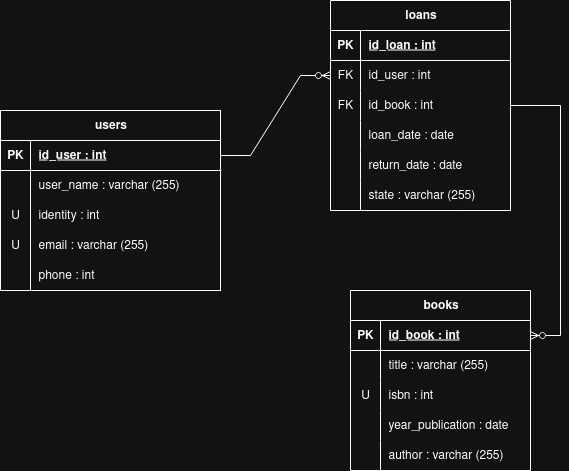

The diagram above was exported from draw.io. Its source (the exported page's mxGraphModel, read from the mxfile embedded in the PNG):
<mxGraphModel dx="1426" dy="748" grid="1" gridSize="10" guides="1" tooltips="1" connect="1" arrows="1" fold="1" page="1" pageScale="1" pageWidth="827" pageHeight="1169" math="0" shadow="0">
  <root>
    <mxCell id="0" />
    <mxCell id="1" parent="0" />
    <mxCell id="NsvxKCHqC_-miFw1DCIB-1" value="users" style="shape=table;startSize=30;container=1;collapsible=1;childLayout=tableLayout;fixedRows=1;rowLines=0;fontStyle=1;align=center;resizeLast=1;html=1;" parent="1" vertex="1">
      <mxGeometry x="110" y="150" width="220" height="180" as="geometry" />
    </mxCell>
    <mxCell id="NsvxKCHqC_-miFw1DCIB-2" value="" style="shape=tableRow;horizontal=0;startSize=0;swimlaneHead=0;swimlaneBody=0;fillColor=none;collapsible=0;dropTarget=0;points=[[0,0.5],[1,0.5]];portConstraint=eastwest;top=0;left=0;right=0;bottom=1;" parent="NsvxKCHqC_-miFw1DCIB-1" vertex="1">
      <mxGeometry y="30" width="220" height="30" as="geometry" />
    </mxCell>
    <mxCell id="NsvxKCHqC_-miFw1DCIB-3" value="PK" style="shape=partialRectangle;connectable=0;fillColor=none;top=0;left=0;bottom=0;right=0;fontStyle=1;overflow=hidden;whiteSpace=wrap;html=1;" parent="NsvxKCHqC_-miFw1DCIB-2" vertex="1">
      <mxGeometry width="30" height="30" as="geometry">
        <mxRectangle width="30" height="30" as="alternateBounds" />
      </mxGeometry>
    </mxCell>
    <mxCell id="NsvxKCHqC_-miFw1DCIB-4" value="id_user : int" style="shape=partialRectangle;connectable=0;fillColor=none;top=0;left=0;bottom=0;right=0;align=left;spacingLeft=6;fontStyle=5;overflow=hidden;whiteSpace=wrap;html=1;" parent="NsvxKCHqC_-miFw1DCIB-2" vertex="1">
      <mxGeometry x="30" width="190" height="30" as="geometry">
        <mxRectangle width="190" height="30" as="alternateBounds" />
      </mxGeometry>
    </mxCell>
    <mxCell id="NsvxKCHqC_-miFw1DCIB-5" value="" style="shape=tableRow;horizontal=0;startSize=0;swimlaneHead=0;swimlaneBody=0;fillColor=none;collapsible=0;dropTarget=0;points=[[0,0.5],[1,0.5]];portConstraint=eastwest;top=0;left=0;right=0;bottom=0;" parent="NsvxKCHqC_-miFw1DCIB-1" vertex="1">
      <mxGeometry y="60" width="220" height="30" as="geometry" />
    </mxCell>
    <mxCell id="NsvxKCHqC_-miFw1DCIB-6" value="" style="shape=partialRectangle;connectable=0;fillColor=none;top=0;left=0;bottom=0;right=0;editable=1;overflow=hidden;whiteSpace=wrap;html=1;" parent="NsvxKCHqC_-miFw1DCIB-5" vertex="1">
      <mxGeometry width="30" height="30" as="geometry">
        <mxRectangle width="30" height="30" as="alternateBounds" />
      </mxGeometry>
    </mxCell>
    <mxCell id="NsvxKCHqC_-miFw1DCIB-7" value="user_name : varchar (255)" style="shape=partialRectangle;connectable=0;fillColor=none;top=0;left=0;bottom=0;right=0;align=left;spacingLeft=6;overflow=hidden;whiteSpace=wrap;html=1;" parent="NsvxKCHqC_-miFw1DCIB-5" vertex="1">
      <mxGeometry x="30" width="190" height="30" as="geometry">
        <mxRectangle width="190" height="30" as="alternateBounds" />
      </mxGeometry>
    </mxCell>
    <mxCell id="NsvxKCHqC_-miFw1DCIB-8" value="" style="shape=tableRow;horizontal=0;startSize=0;swimlaneHead=0;swimlaneBody=0;fillColor=none;collapsible=0;dropTarget=0;points=[[0,0.5],[1,0.5]];portConstraint=eastwest;top=0;left=0;right=0;bottom=0;" parent="NsvxKCHqC_-miFw1DCIB-1" vertex="1">
      <mxGeometry y="90" width="220" height="30" as="geometry" />
    </mxCell>
    <mxCell id="NsvxKCHqC_-miFw1DCIB-9" value="U" style="shape=partialRectangle;connectable=0;fillColor=none;top=0;left=0;bottom=0;right=0;editable=1;overflow=hidden;whiteSpace=wrap;html=1;" parent="NsvxKCHqC_-miFw1DCIB-8" vertex="1">
      <mxGeometry width="30" height="30" as="geometry">
        <mxRectangle width="30" height="30" as="alternateBounds" />
      </mxGeometry>
    </mxCell>
    <mxCell id="NsvxKCHqC_-miFw1DCIB-10" value="identity : int" style="shape=partialRectangle;connectable=0;fillColor=none;top=0;left=0;bottom=0;right=0;align=left;spacingLeft=6;overflow=hidden;whiteSpace=wrap;html=1;" parent="NsvxKCHqC_-miFw1DCIB-8" vertex="1">
      <mxGeometry x="30" width="190" height="30" as="geometry">
        <mxRectangle width="190" height="30" as="alternateBounds" />
      </mxGeometry>
    </mxCell>
    <mxCell id="NsvxKCHqC_-miFw1DCIB-11" value="" style="shape=tableRow;horizontal=0;startSize=0;swimlaneHead=0;swimlaneBody=0;fillColor=none;collapsible=0;dropTarget=0;points=[[0,0.5],[1,0.5]];portConstraint=eastwest;top=0;left=0;right=0;bottom=0;" parent="NsvxKCHqC_-miFw1DCIB-1" vertex="1">
      <mxGeometry y="120" width="220" height="30" as="geometry" />
    </mxCell>
    <mxCell id="NsvxKCHqC_-miFw1DCIB-12" value="U" style="shape=partialRectangle;connectable=0;fillColor=none;top=0;left=0;bottom=0;right=0;editable=1;overflow=hidden;whiteSpace=wrap;html=1;" parent="NsvxKCHqC_-miFw1DCIB-11" vertex="1">
      <mxGeometry width="30" height="30" as="geometry">
        <mxRectangle width="30" height="30" as="alternateBounds" />
      </mxGeometry>
    </mxCell>
    <mxCell id="NsvxKCHqC_-miFw1DCIB-13" value="email : varchar (255)" style="shape=partialRectangle;connectable=0;fillColor=none;top=0;left=0;bottom=0;right=0;align=left;spacingLeft=6;overflow=hidden;whiteSpace=wrap;html=1;" parent="NsvxKCHqC_-miFw1DCIB-11" vertex="1">
      <mxGeometry x="30" width="190" height="30" as="geometry">
        <mxRectangle width="190" height="30" as="alternateBounds" />
      </mxGeometry>
    </mxCell>
    <mxCell id="NsvxKCHqC_-miFw1DCIB-14" style="shape=tableRow;horizontal=0;startSize=0;swimlaneHead=0;swimlaneBody=0;fillColor=none;collapsible=0;dropTarget=0;points=[[0,0.5],[1,0.5]];portConstraint=eastwest;top=0;left=0;right=0;bottom=0;" parent="NsvxKCHqC_-miFw1DCIB-1" vertex="1">
      <mxGeometry y="150" width="220" height="30" as="geometry" />
    </mxCell>
    <mxCell id="NsvxKCHqC_-miFw1DCIB-15" style="shape=partialRectangle;connectable=0;fillColor=none;top=0;left=0;bottom=0;right=0;editable=1;overflow=hidden;whiteSpace=wrap;html=1;" parent="NsvxKCHqC_-miFw1DCIB-14" vertex="1">
      <mxGeometry width="30" height="30" as="geometry">
        <mxRectangle width="30" height="30" as="alternateBounds" />
      </mxGeometry>
    </mxCell>
    <mxCell id="NsvxKCHqC_-miFw1DCIB-16" value="phone : int" style="shape=partialRectangle;connectable=0;fillColor=none;top=0;left=0;bottom=0;right=0;align=left;spacingLeft=6;overflow=hidden;whiteSpace=wrap;html=1;" parent="NsvxKCHqC_-miFw1DCIB-14" vertex="1">
      <mxGeometry x="30" width="190" height="30" as="geometry">
        <mxRectangle width="190" height="30" as="alternateBounds" />
      </mxGeometry>
    </mxCell>
    <mxCell id="NsvxKCHqC_-miFw1DCIB-17" value="books" style="shape=table;startSize=30;container=1;collapsible=1;childLayout=tableLayout;fixedRows=1;rowLines=0;fontStyle=1;align=center;resizeLast=1;html=1;" parent="1" vertex="1">
      <mxGeometry x="460" y="330" width="180" height="180" as="geometry" />
    </mxCell>
    <mxCell id="NsvxKCHqC_-miFw1DCIB-18" value="" style="shape=tableRow;horizontal=0;startSize=0;swimlaneHead=0;swimlaneBody=0;fillColor=none;collapsible=0;dropTarget=0;points=[[0,0.5],[1,0.5]];portConstraint=eastwest;top=0;left=0;right=0;bottom=1;" parent="NsvxKCHqC_-miFw1DCIB-17" vertex="1">
      <mxGeometry y="30" width="180" height="30" as="geometry" />
    </mxCell>
    <mxCell id="NsvxKCHqC_-miFw1DCIB-19" value="PK" style="shape=partialRectangle;connectable=0;fillColor=none;top=0;left=0;bottom=0;right=0;fontStyle=1;overflow=hidden;whiteSpace=wrap;html=1;" parent="NsvxKCHqC_-miFw1DCIB-18" vertex="1">
      <mxGeometry width="30" height="30" as="geometry">
        <mxRectangle width="30" height="30" as="alternateBounds" />
      </mxGeometry>
    </mxCell>
    <mxCell id="NsvxKCHqC_-miFw1DCIB-20" value="id_book : int" style="shape=partialRectangle;connectable=0;fillColor=none;top=0;left=0;bottom=0;right=0;align=left;spacingLeft=6;fontStyle=5;overflow=hidden;whiteSpace=wrap;html=1;" parent="NsvxKCHqC_-miFw1DCIB-18" vertex="1">
      <mxGeometry x="30" width="150" height="30" as="geometry">
        <mxRectangle width="150" height="30" as="alternateBounds" />
      </mxGeometry>
    </mxCell>
    <mxCell id="NsvxKCHqC_-miFw1DCIB-24" value="" style="shape=tableRow;horizontal=0;startSize=0;swimlaneHead=0;swimlaneBody=0;fillColor=none;collapsible=0;dropTarget=0;points=[[0,0.5],[1,0.5]];portConstraint=eastwest;top=0;left=0;right=0;bottom=0;" parent="NsvxKCHqC_-miFw1DCIB-17" vertex="1">
      <mxGeometry y="60" width="180" height="30" as="geometry" />
    </mxCell>
    <mxCell id="NsvxKCHqC_-miFw1DCIB-25" value="" style="shape=partialRectangle;connectable=0;fillColor=none;top=0;left=0;bottom=0;right=0;editable=1;overflow=hidden;whiteSpace=wrap;html=1;" parent="NsvxKCHqC_-miFw1DCIB-24" vertex="1">
      <mxGeometry width="30" height="30" as="geometry">
        <mxRectangle width="30" height="30" as="alternateBounds" />
      </mxGeometry>
    </mxCell>
    <mxCell id="NsvxKCHqC_-miFw1DCIB-26" value="title : varchar (255)" style="shape=partialRectangle;connectable=0;fillColor=none;top=0;left=0;bottom=0;right=0;align=left;spacingLeft=6;overflow=hidden;whiteSpace=wrap;html=1;" parent="NsvxKCHqC_-miFw1DCIB-24" vertex="1">
      <mxGeometry x="30" width="150" height="30" as="geometry">
        <mxRectangle width="150" height="30" as="alternateBounds" />
      </mxGeometry>
    </mxCell>
    <mxCell id="NsvxKCHqC_-miFw1DCIB-27" value="" style="shape=tableRow;horizontal=0;startSize=0;swimlaneHead=0;swimlaneBody=0;fillColor=none;collapsible=0;dropTarget=0;points=[[0,0.5],[1,0.5]];portConstraint=eastwest;top=0;left=0;right=0;bottom=0;" parent="NsvxKCHqC_-miFw1DCIB-17" vertex="1">
      <mxGeometry y="90" width="180" height="30" as="geometry" />
    </mxCell>
    <mxCell id="NsvxKCHqC_-miFw1DCIB-28" value="U" style="shape=partialRectangle;connectable=0;fillColor=none;top=0;left=0;bottom=0;right=0;editable=1;overflow=hidden;whiteSpace=wrap;html=1;" parent="NsvxKCHqC_-miFw1DCIB-27" vertex="1">
      <mxGeometry width="30" height="30" as="geometry">
        <mxRectangle width="30" height="30" as="alternateBounds" />
      </mxGeometry>
    </mxCell>
    <mxCell id="NsvxKCHqC_-miFw1DCIB-29" value="isbn : int" style="shape=partialRectangle;connectable=0;fillColor=none;top=0;left=0;bottom=0;right=0;align=left;spacingLeft=6;overflow=hidden;whiteSpace=wrap;html=1;" parent="NsvxKCHqC_-miFw1DCIB-27" vertex="1">
      <mxGeometry x="30" width="150" height="30" as="geometry">
        <mxRectangle width="150" height="30" as="alternateBounds" />
      </mxGeometry>
    </mxCell>
    <mxCell id="NsvxKCHqC_-miFw1DCIB-30" style="shape=tableRow;horizontal=0;startSize=0;swimlaneHead=0;swimlaneBody=0;fillColor=none;collapsible=0;dropTarget=0;points=[[0,0.5],[1,0.5]];portConstraint=eastwest;top=0;left=0;right=0;bottom=0;" parent="NsvxKCHqC_-miFw1DCIB-17" vertex="1">
      <mxGeometry y="120" width="180" height="30" as="geometry" />
    </mxCell>
    <mxCell id="NsvxKCHqC_-miFw1DCIB-31" style="shape=partialRectangle;connectable=0;fillColor=none;top=0;left=0;bottom=0;right=0;editable=1;overflow=hidden;whiteSpace=wrap;html=1;" parent="NsvxKCHqC_-miFw1DCIB-30" vertex="1">
      <mxGeometry width="30" height="30" as="geometry">
        <mxRectangle width="30" height="30" as="alternateBounds" />
      </mxGeometry>
    </mxCell>
    <mxCell id="NsvxKCHqC_-miFw1DCIB-32" value="year_publication : date" style="shape=partialRectangle;connectable=0;fillColor=none;top=0;left=0;bottom=0;right=0;align=left;spacingLeft=6;overflow=hidden;whiteSpace=wrap;html=1;" parent="NsvxKCHqC_-miFw1DCIB-30" vertex="1">
      <mxGeometry x="30" width="150" height="30" as="geometry">
        <mxRectangle width="150" height="30" as="alternateBounds" />
      </mxGeometry>
    </mxCell>
    <mxCell id="NsvxKCHqC_-miFw1DCIB-55" style="shape=tableRow;horizontal=0;startSize=0;swimlaneHead=0;swimlaneBody=0;fillColor=none;collapsible=0;dropTarget=0;points=[[0,0.5],[1,0.5]];portConstraint=eastwest;top=0;left=0;right=0;bottom=0;" parent="NsvxKCHqC_-miFw1DCIB-17" vertex="1">
      <mxGeometry y="150" width="180" height="30" as="geometry" />
    </mxCell>
    <mxCell id="NsvxKCHqC_-miFw1DCIB-56" style="shape=partialRectangle;connectable=0;fillColor=none;top=0;left=0;bottom=0;right=0;editable=1;overflow=hidden;whiteSpace=wrap;html=1;" parent="NsvxKCHqC_-miFw1DCIB-55" vertex="1">
      <mxGeometry width="30" height="30" as="geometry">
        <mxRectangle width="30" height="30" as="alternateBounds" />
      </mxGeometry>
    </mxCell>
    <mxCell id="NsvxKCHqC_-miFw1DCIB-57" value="author : varchar (255)" style="shape=partialRectangle;connectable=0;fillColor=none;top=0;left=0;bottom=0;right=0;align=left;spacingLeft=6;overflow=hidden;whiteSpace=wrap;html=1;" parent="NsvxKCHqC_-miFw1DCIB-55" vertex="1">
      <mxGeometry x="30" width="150" height="30" as="geometry">
        <mxRectangle width="150" height="30" as="alternateBounds" />
      </mxGeometry>
    </mxCell>
    <mxCell id="NsvxKCHqC_-miFw1DCIB-33" value="loans" style="shape=table;startSize=30;container=1;collapsible=1;childLayout=tableLayout;fixedRows=1;rowLines=0;fontStyle=1;align=center;resizeLast=1;html=1;" parent="1" vertex="1">
      <mxGeometry x="440" y="40" width="180" height="210" as="geometry" />
    </mxCell>
    <mxCell id="NsvxKCHqC_-miFw1DCIB-34" value="" style="shape=tableRow;horizontal=0;startSize=0;swimlaneHead=0;swimlaneBody=0;fillColor=none;collapsible=0;dropTarget=0;points=[[0,0.5],[1,0.5]];portConstraint=eastwest;top=0;left=0;right=0;bottom=1;" parent="NsvxKCHqC_-miFw1DCIB-33" vertex="1">
      <mxGeometry y="30" width="180" height="30" as="geometry" />
    </mxCell>
    <mxCell id="NsvxKCHqC_-miFw1DCIB-35" value="PK" style="shape=partialRectangle;connectable=0;fillColor=none;top=0;left=0;bottom=0;right=0;fontStyle=1;overflow=hidden;whiteSpace=wrap;html=1;" parent="NsvxKCHqC_-miFw1DCIB-34" vertex="1">
      <mxGeometry width="30" height="30" as="geometry">
        <mxRectangle width="30" height="30" as="alternateBounds" />
      </mxGeometry>
    </mxCell>
    <mxCell id="NsvxKCHqC_-miFw1DCIB-36" value="id_loan : int" style="shape=partialRectangle;connectable=0;fillColor=none;top=0;left=0;bottom=0;right=0;align=left;spacingLeft=6;fontStyle=5;overflow=hidden;whiteSpace=wrap;html=1;" parent="NsvxKCHqC_-miFw1DCIB-34" vertex="1">
      <mxGeometry x="30" width="150" height="30" as="geometry">
        <mxRectangle width="150" height="30" as="alternateBounds" />
      </mxGeometry>
    </mxCell>
    <mxCell id="NsvxKCHqC_-miFw1DCIB-37" value="" style="shape=tableRow;horizontal=0;startSize=0;swimlaneHead=0;swimlaneBody=0;fillColor=none;collapsible=0;dropTarget=0;points=[[0,0.5],[1,0.5]];portConstraint=eastwest;top=0;left=0;right=0;bottom=0;" parent="NsvxKCHqC_-miFw1DCIB-33" vertex="1">
      <mxGeometry y="60" width="180" height="30" as="geometry" />
    </mxCell>
    <mxCell id="NsvxKCHqC_-miFw1DCIB-38" value="FK" style="shape=partialRectangle;connectable=0;fillColor=none;top=0;left=0;bottom=0;right=0;editable=1;overflow=hidden;whiteSpace=wrap;html=1;" parent="NsvxKCHqC_-miFw1DCIB-37" vertex="1">
      <mxGeometry width="30" height="30" as="geometry">
        <mxRectangle width="30" height="30" as="alternateBounds" />
      </mxGeometry>
    </mxCell>
    <mxCell id="NsvxKCHqC_-miFw1DCIB-39" value="id_user : int" style="shape=partialRectangle;connectable=0;fillColor=none;top=0;left=0;bottom=0;right=0;align=left;spacingLeft=6;overflow=hidden;whiteSpace=wrap;html=1;" parent="NsvxKCHqC_-miFw1DCIB-37" vertex="1">
      <mxGeometry x="30" width="150" height="30" as="geometry">
        <mxRectangle width="150" height="30" as="alternateBounds" />
      </mxGeometry>
    </mxCell>
    <mxCell id="NsvxKCHqC_-miFw1DCIB-40" value="" style="shape=tableRow;horizontal=0;startSize=0;swimlaneHead=0;swimlaneBody=0;fillColor=none;collapsible=0;dropTarget=0;points=[[0,0.5],[1,0.5]];portConstraint=eastwest;top=0;left=0;right=0;bottom=0;" parent="NsvxKCHqC_-miFw1DCIB-33" vertex="1">
      <mxGeometry y="90" width="180" height="30" as="geometry" />
    </mxCell>
    <mxCell id="NsvxKCHqC_-miFw1DCIB-41" value="FK" style="shape=partialRectangle;connectable=0;fillColor=none;top=0;left=0;bottom=0;right=0;editable=1;overflow=hidden;whiteSpace=wrap;html=1;" parent="NsvxKCHqC_-miFw1DCIB-40" vertex="1">
      <mxGeometry width="30" height="30" as="geometry">
        <mxRectangle width="30" height="30" as="alternateBounds" />
      </mxGeometry>
    </mxCell>
    <mxCell id="NsvxKCHqC_-miFw1DCIB-42" value="id_book : int" style="shape=partialRectangle;connectable=0;fillColor=none;top=0;left=0;bottom=0;right=0;align=left;spacingLeft=6;overflow=hidden;whiteSpace=wrap;html=1;" parent="NsvxKCHqC_-miFw1DCIB-40" vertex="1">
      <mxGeometry x="30" width="150" height="30" as="geometry">
        <mxRectangle width="150" height="30" as="alternateBounds" />
      </mxGeometry>
    </mxCell>
    <mxCell id="NsvxKCHqC_-miFw1DCIB-43" value="" style="shape=tableRow;horizontal=0;startSize=0;swimlaneHead=0;swimlaneBody=0;fillColor=none;collapsible=0;dropTarget=0;points=[[0,0.5],[1,0.5]];portConstraint=eastwest;top=0;left=0;right=0;bottom=0;" parent="NsvxKCHqC_-miFw1DCIB-33" vertex="1">
      <mxGeometry y="120" width="180" height="30" as="geometry" />
    </mxCell>
    <mxCell id="NsvxKCHqC_-miFw1DCIB-44" value="" style="shape=partialRectangle;connectable=0;fillColor=none;top=0;left=0;bottom=0;right=0;editable=1;overflow=hidden;whiteSpace=wrap;html=1;" parent="NsvxKCHqC_-miFw1DCIB-43" vertex="1">
      <mxGeometry width="30" height="30" as="geometry">
        <mxRectangle width="30" height="30" as="alternateBounds" />
      </mxGeometry>
    </mxCell>
    <mxCell id="NsvxKCHqC_-miFw1DCIB-45" value="loan_date : date" style="shape=partialRectangle;connectable=0;fillColor=none;top=0;left=0;bottom=0;right=0;align=left;spacingLeft=6;overflow=hidden;whiteSpace=wrap;html=1;" parent="NsvxKCHqC_-miFw1DCIB-43" vertex="1">
      <mxGeometry x="30" width="150" height="30" as="geometry">
        <mxRectangle width="150" height="30" as="alternateBounds" />
      </mxGeometry>
    </mxCell>
    <mxCell id="NsvxKCHqC_-miFw1DCIB-46" style="shape=tableRow;horizontal=0;startSize=0;swimlaneHead=0;swimlaneBody=0;fillColor=none;collapsible=0;dropTarget=0;points=[[0,0.5],[1,0.5]];portConstraint=eastwest;top=0;left=0;right=0;bottom=0;" parent="NsvxKCHqC_-miFw1DCIB-33" vertex="1">
      <mxGeometry y="150" width="180" height="30" as="geometry" />
    </mxCell>
    <mxCell id="NsvxKCHqC_-miFw1DCIB-47" style="shape=partialRectangle;connectable=0;fillColor=none;top=0;left=0;bottom=0;right=0;editable=1;overflow=hidden;whiteSpace=wrap;html=1;" parent="NsvxKCHqC_-miFw1DCIB-46" vertex="1">
      <mxGeometry width="30" height="30" as="geometry">
        <mxRectangle width="30" height="30" as="alternateBounds" />
      </mxGeometry>
    </mxCell>
    <mxCell id="NsvxKCHqC_-miFw1DCIB-48" value="return_date : date" style="shape=partialRectangle;connectable=0;fillColor=none;top=0;left=0;bottom=0;right=0;align=left;spacingLeft=6;overflow=hidden;whiteSpace=wrap;html=1;" parent="NsvxKCHqC_-miFw1DCIB-46" vertex="1">
      <mxGeometry x="30" width="150" height="30" as="geometry">
        <mxRectangle width="150" height="30" as="alternateBounds" />
      </mxGeometry>
    </mxCell>
    <mxCell id="NsvxKCHqC_-miFw1DCIB-49" style="shape=tableRow;horizontal=0;startSize=0;swimlaneHead=0;swimlaneBody=0;fillColor=none;collapsible=0;dropTarget=0;points=[[0,0.5],[1,0.5]];portConstraint=eastwest;top=0;left=0;right=0;bottom=0;" parent="NsvxKCHqC_-miFw1DCIB-33" vertex="1">
      <mxGeometry y="180" width="180" height="30" as="geometry" />
    </mxCell>
    <mxCell id="NsvxKCHqC_-miFw1DCIB-50" style="shape=partialRectangle;connectable=0;fillColor=none;top=0;left=0;bottom=0;right=0;editable=1;overflow=hidden;whiteSpace=wrap;html=1;" parent="NsvxKCHqC_-miFw1DCIB-49" vertex="1">
      <mxGeometry width="30" height="30" as="geometry">
        <mxRectangle width="30" height="30" as="alternateBounds" />
      </mxGeometry>
    </mxCell>
    <mxCell id="NsvxKCHqC_-miFw1DCIB-51" value="state : varchar (255)" style="shape=partialRectangle;connectable=0;fillColor=none;top=0;left=0;bottom=0;right=0;align=left;spacingLeft=6;overflow=hidden;whiteSpace=wrap;html=1;" parent="NsvxKCHqC_-miFw1DCIB-49" vertex="1">
      <mxGeometry x="30" width="150" height="30" as="geometry">
        <mxRectangle width="150" height="30" as="alternateBounds" />
      </mxGeometry>
    </mxCell>
    <mxCell id="NsvxKCHqC_-miFw1DCIB-58" value="" style="edgeStyle=entityRelationEdgeStyle;fontSize=12;html=1;endArrow=ERzeroToMany;endFill=1;rounded=0;entryX=0;entryY=0.5;entryDx=0;entryDy=0;exitX=1;exitY=0.5;exitDx=0;exitDy=0;" parent="1" source="NsvxKCHqC_-miFw1DCIB-2" target="NsvxKCHqC_-miFw1DCIB-37" edge="1">
      <mxGeometry width="100" height="100" relative="1" as="geometry">
        <mxPoint x="270" y="180" as="sourcePoint" />
        <mxPoint x="370" y="80" as="targetPoint" />
      </mxGeometry>
    </mxCell>
    <mxCell id="NsvxKCHqC_-miFw1DCIB-59" value="" style="edgeStyle=entityRelationEdgeStyle;fontSize=12;html=1;endArrow=ERzeroToMany;endFill=1;rounded=0;exitX=1;exitY=0.5;exitDx=0;exitDy=0;" parent="1" source="NsvxKCHqC_-miFw1DCIB-40" target="NsvxKCHqC_-miFw1DCIB-18" edge="1">
      <mxGeometry width="100" height="100" relative="1" as="geometry">
        <mxPoint x="320" y="290" as="sourcePoint" />
        <mxPoint x="640" y="435" as="targetPoint" />
      </mxGeometry>
    </mxCell>
  </root>
</mxGraphModel>